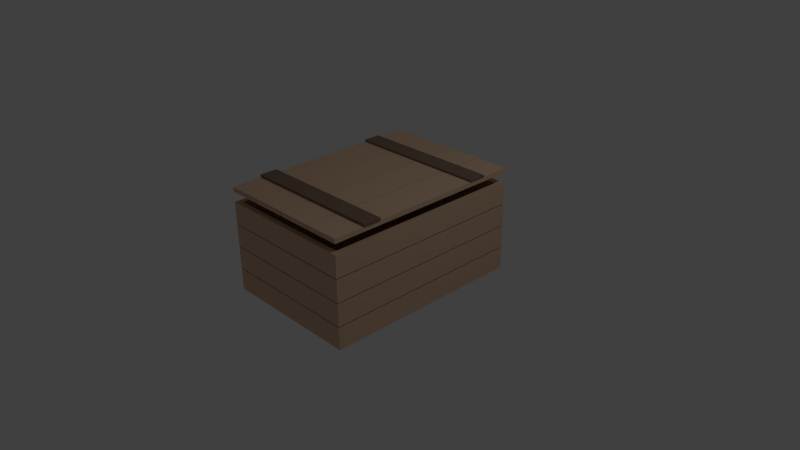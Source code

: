# Source: winecrate.blend  (saved by Blender 2.75.0; exported with 4.5.12 LTS)
import bpy
from mathutils import Matrix  # noqa: F401  (used for matrix-valued properties, if any)

bpy.ops.wm.read_factory_settings(use_empty=True)
scene = bpy.context.scene
scene.name = 'Scene'

# ---- collections
col_collection_1 = bpy.data.collections.new('Collection 1'); scene.collection.children.link(col_collection_1)

# ---- materials (node trees are filled in below, after node groups)
mat_winecrate_brown = bpy.data.materials.new('Winecrate_brown')
mat_winecrate_brown.alpha_threshold = 0.0
mat_winecrate_brown.use_transparent_shadow = False
mat_winecrate_brown.diffuse_color = (0.723, 0.4969, 0.3406, 1.0)
mat_winecrate_brown.roughness = 0.5
mat_winecrate_dark = bpy.data.materials.new('winecrate_dark')
mat_winecrate_dark.alpha_threshold = 0.0
mat_winecrate_dark.use_transparent_shadow = False
mat_winecrate_dark.diffuse_color = (0.2423, 0.1651, 0.1144, 1.0)
mat_winecrate_dark.roughness = 0.5

# ---- material node trees

# ---- world
world_world = bpy.data.worlds.new('World'); scene.world = world_world
world_world.color = (0.05088, 0.05088, 0.05088)
world_world.use_sun_shadow = False
world_world.sun_shadow_jitter_overblur = 0.0
world_world.cycles.sampling_method = 'MANUAL'
world_world.cycles.sample_map_resolution = 256

# ---- cameras
cam_camera = bpy.data.cameras.new('Camera')
cam_camera.clip_end = 100.0
cam_camera.lens = 35.0
cam_camera.sensor_width = 32.0
cam_camera.sensor_height = 18.0
cam_camera.ortho_scale = 7.314
cam_camera.dof.focus_distance = 0.0
cam_camera.dof.aperture_fstop = 128.0

# ---- lights
light_lamp = bpy.data.lights.new('Lamp', 'POINT')
light_lamp.transmission_factor = 0.0
light_lamp.cutoff_distance = 30.0
light_lamp.energy = 100.0
light_lamp.shadow_buffer_clip_start = 1.001
light_lamp.shadow_soft_size = 0.1
light_lamp.shadow_maximum_resolution = 0.006
light_lamp.use_absolute_resolution = True
light_lamp.cycles.use_multiple_importance_sampling = False

# ---- meshes
me_cylinder = bpy.data.meshes.new('Cylinder')
me_cylinder.from_pydata([(-1.92, 0.5927, 0.2158), (-1.918, 0.5927, 0.2158), (-1.92, 0.5925, 0.2141), (-1.918, 0.5925, 0.2141), (-1.92, 0.592, 0.2126), (-1.918, 0.592, 0.2126), (-1.92, 0.5913, 0.2112), (-1.918, 0.5913, 0.2112), (-1.92, 0.5902, 0.2099), (-1.918, 0.5902, 0.2099), (-1.92, 0.589, 0.2089), (-1.918, 0.589, 0.2089), (-1.92, 0.5876, 0.2081), (-1.918, 0.5876, 0.2081), (-1.92, 0.586, 0.2077), (-1.918, 0.586, 0.2077), (-1.92, 0.5844, 0.2075), (-1.918, 0.5844, 0.2075), (-1.92, 0.5828, 0.2077), (-1.918, 0.5828, 0.2077), (-1.92, 0.5812, 0.2081), (-1.918, 0.5812, 0.2081), (-1.92, 0.5798, 0.2089), (-1.918, 0.5798, 0.2089), (-1.92, 0.5786, 0.2099), (-1.918, 0.5786, 0.2099), (-1.92, 0.5775, 0.2112), (-1.918, 0.5775, 0.2112), (-1.92, 0.5768, 0.2126), (-1.918, 0.5768, 0.2126), (-1.92, 0.5763, 0.2141), (-1.918, 0.5763, 0.2141), (-1.92, 0.5762, 0.2158), (-1.918, 0.5762, 0.2158), (-1.92, 0.5763, 0.2174), (-1.918, 0.5763, 0.2174), (-1.92, 0.5768, 0.2189), (-1.918, 0.5768, 0.2189), (-1.92, 0.5775, 0.2203), (-1.918, 0.5775, 0.2203), (-1.92, 0.5786, 0.2216), (-1.918, 0.5786, 0.2216), (-1.92, 0.5798, 0.2226), (-1.918, 0.5798, 0.2226), (-1.92, 0.5812, 0.2234), (-1.918, 0.5812, 0.2234), (-1.92, 0.5828, 0.2238), (-1.918, 0.5828, 0.2238), (-1.92, 0.5844, 0.224), (-1.918, 0.5844, 0.224), (-1.92, 0.586, 0.2238), (-1.918, 0.586, 0.2238), (-1.92, 0.5876, 0.2234), (-1.918, 0.5876, 0.2234), (-1.92, 0.589, 0.2226), (-1.918, 0.589, 0.2226), (-1.92, 0.5902, 0.2216), (-1.918, 0.5902, 0.2216), (-1.92, 0.5913, 0.2203), (-1.918, 0.5913, 0.2203), (-1.92, 0.592, 0.2189), (-1.918, 0.592, 0.2189), (-1.92, 0.5925, 0.2174), (-1.918, 0.5925, 0.2174), (-1.92, 0.5927, -0.02218), (-1.918, 0.5927, -0.02218), (-1.92, 0.5925, -0.02379), (-1.918, 0.5925, -0.02379), (-1.92, 0.592, -0.02533), (-1.918, 0.592, -0.02533), (-1.92, 0.5913, -0.02676), (-1.918, 0.5913, -0.02676), (-1.92, 0.5902, -0.02801), (-1.918, 0.5902, -0.02801), (-1.92, 0.589, -0.02904), (-1.918, 0.589, -0.02904), (-1.92, 0.5876, -0.0298), (-1.918, 0.5876, -0.0298), (-1.92, 0.586, -0.03027), (-1.918, 0.586, -0.03027), (-1.92, 0.5844, -0.03043), (-1.918, 0.5844, -0.03043), (-1.92, 0.5828, -0.03027), (-1.918, 0.5828, -0.03027), (-1.92, 0.5812, -0.0298), (-1.918, 0.5812, -0.0298), (-1.92, 0.5798, -0.02904), (-1.918, 0.5798, -0.02904), (-1.92, 0.5786, -0.02801), (-1.918, 0.5786, -0.02801), (-1.92, 0.5775, -0.02676), (-1.918, 0.5775, -0.02676), (-1.92, 0.5768, -0.02533), (-1.918, 0.5768, -0.02533), (-1.92, 0.5763, -0.02379), (-1.918, 0.5763, -0.02379), (-1.92, 0.5762, -0.02218), (-1.918, 0.5762, -0.02218), (-1.92, 0.5763, -0.02057), (-1.918, 0.5763, -0.02057), (-1.92, 0.5768, -0.01902), (-1.918, 0.5768, -0.01902), (-1.92, 0.5775, -0.0176), (-1.918, 0.5775, -0.0176), (-1.92, 0.5786, -0.01635), (-1.918, 0.5786, -0.01635), (-1.92, 0.5798, -0.01532), (-1.918, 0.5798, -0.01532), (-1.92, 0.5812, -0.01456), (-1.918, 0.5812, -0.01456), (-1.92, 0.5828, -0.01409), (-1.918, 0.5828, -0.01409), (-1.92, 0.5844, -0.01393), (-1.918, 0.5844, -0.01393), (-1.92, 0.586, -0.01409), (-1.918, 0.586, -0.01409), (-1.92, 0.5876, -0.01456), (-1.918, 0.5876, -0.01456), (-1.92, 0.589, -0.01532), (-1.918, 0.589, -0.01532), (-1.92, 0.5902, -0.01635), (-1.918, 0.5902, -0.01635), (-1.92, 0.5913, -0.0176), (-1.918, 0.5913, -0.0176), (-1.92, 0.592, -0.01902), (-1.918, 0.592, -0.01902), (-1.92, 0.5925, -0.02057), (-1.918, 0.5925, -0.02057), (-1.92, 0.5927, -0.08701), (-1.918, 0.5927, -0.08701), (-1.92, 0.5925, -0.08861), (-1.918, 0.5925, -0.08861), (-1.92, 0.592, -0.09016), (-1.918, 0.592, -0.09016), (-1.92, 0.5913, -0.09159), (-1.918, 0.5913, -0.09159), (-1.92, 0.5902, -0.09284), (-1.918, 0.5902, -0.09284), (-1.92, 0.589, -0.09386), (-1.918, 0.589, -0.09386), (-1.92, 0.5876, -0.09463), (-1.918, 0.5876, -0.09463), (-1.92, 0.586, -0.0951), (-1.918, 0.586, -0.0951), (-1.92, 0.5844, -0.09525), (-1.918, 0.5844, -0.09525), (-1.92, 0.5828, -0.0951), (-1.918, 0.5828, -0.0951), (-1.92, 0.5812, -0.09463), (-1.918, 0.5812, -0.09463), (-1.92, 0.5798, -0.09386), (-1.918, 0.5798, -0.09386), (-1.92, 0.5786, -0.09284), (-1.918, 0.5786, -0.09284), (-1.92, 0.5775, -0.09159), (-1.918, 0.5775, -0.09159), (-1.92, 0.5768, -0.09016), (-1.918, 0.5768, -0.09016), (-1.92, 0.5763, -0.08861), (-1.918, 0.5763, -0.08861), (-1.92, 0.5762, -0.08701), (-1.918, 0.5762, -0.08701), (-1.92, 0.5763, -0.0854), (-1.918, 0.5763, -0.0854), (-1.92, 0.5768, -0.08385), (-1.918, 0.5768, -0.08385), (-1.92, 0.5775, -0.08242), (-1.918, 0.5775, -0.08242), (-1.92, 0.5786, -0.08117), (-1.918, 0.5786, -0.08117), (-1.92, 0.5798, -0.08015), (-1.918, 0.5798, -0.08015), (-1.92, 0.5812, -0.07938), (-1.918, 0.5812, -0.07938), (-1.92, 0.5828, -0.07892), (-1.918, 0.5828, -0.07892), (-1.92, 0.5844, -0.07876), (-1.918, 0.5844, -0.07876), (-1.92, 0.586, -0.07892), (-1.918, 0.586, -0.07892), (-1.92, 0.5876, -0.07938), (-1.918, 0.5876, -0.07938), (-1.92, 0.589, -0.08015), (-1.918, 0.589, -0.08015), (-1.92, 0.5902, -0.08117), (-1.918, 0.5902, -0.08117), (-1.92, 0.5913, -0.08242), (-1.918, 0.5913, -0.08242), (-1.92, 0.592, -0.08385), (-1.918, 0.592, -0.08385), (-1.92, 0.5925, -0.0854), (-1.918, 0.5925, -0.0854), (-1.92, 0.5927, -0.331), (-1.918, 0.5927, -0.331), (-1.92, 0.5925, -0.3326), (-1.918, 0.5925, -0.3326), (-1.92, 0.592, -0.3341), (-1.918, 0.592, -0.3341), (-1.92, 0.5913, -0.3356), (-1.918, 0.5913, -0.3356), (-1.92, 0.5902, -0.3368), (-1.918, 0.5902, -0.3368), (-1.92, 0.589, -0.3378), (-1.918, 0.589, -0.3378), (-1.92, 0.5876, -0.3386), (-1.918, 0.5876, -0.3386), (-1.92, 0.586, -0.3391), (-1.918, 0.586, -0.3391), (-1.92, 0.5844, -0.3392), (-1.918, 0.5844, -0.3392), (-1.92, 0.5828, -0.3391), (-1.918, 0.5828, -0.3391), (-1.92, 0.5812, -0.3386), (-1.918, 0.5812, -0.3386), (-1.92, 0.5798, -0.3378), (-1.918, 0.5798, -0.3378), (-1.92, 0.5786, -0.3368), (-1.918, 0.5786, -0.3368), (-1.92, 0.5775, -0.3356), (-1.918, 0.5775, -0.3356), (-1.92, 0.5768, -0.3341), (-1.918, 0.5768, -0.3341), (-1.92, 0.5763, -0.3326), (-1.918, 0.5763, -0.3326), (-1.92, 0.5762, -0.331), (-1.918, 0.5762, -0.331), (-1.92, 0.5763, -0.3294), (-1.918, 0.5763, -0.3294), (-1.92, 0.5768, -0.3278), (-1.918, 0.5768, -0.3278), (-1.92, 0.5775, -0.3264), (-1.918, 0.5775, -0.3264), (-1.92, 0.5786, -0.3252), (-1.918, 0.5786, -0.3252), (-1.92, 0.5798, -0.3241), (-1.918, 0.5798, -0.3241), (-1.92, 0.5812, -0.3234), (-1.918, 0.5812, -0.3234), (-1.92, 0.5828, -0.3229), (-1.918, 0.5828, -0.3229), (-1.92, 0.5844, -0.3227), (-1.918, 0.5844, -0.3227), (-1.92, 0.586, -0.3229), (-1.918, 0.586, -0.3229), (-1.92, 0.5876, -0.3234), (-1.918, 0.5876, -0.3234), (-1.92, 0.589, -0.3241), (-1.918, 0.589, -0.3241), (-1.92, 0.5902, -0.3252), (-1.918, 0.5902, -0.3252), (-1.92, 0.5913, -0.3264), (-1.918, 0.5913, -0.3264), (-1.92, 0.592, -0.3278), (-1.918, 0.592, -0.3278), (-1.92, 0.5925, -0.3294), (-1.918, 0.5925, -0.3294), (-1.92, 0.5927, -0.3919), (-1.918, 0.5927, -0.3919), (-1.92, 0.5925, -0.3935), (-1.918, 0.5925, -0.3935), (-1.92, 0.592, -0.3951), (-1.918, 0.592, -0.3951), (-1.92, 0.5913, -0.3965), (-1.918, 0.5913, -0.3965), (-1.92, 0.5902, -0.3977), (-1.918, 0.5902, -0.3977), (-1.92, 0.589, -0.3988), (-1.918, 0.589, -0.3988), (-1.92, 0.5876, -0.3995), (-1.918, 0.5876, -0.3995), (-1.92, 0.586, -0.4), (-1.918, 0.586, -0.4), (-1.92, 0.5844, -0.4002), (-1.918, 0.5844, -0.4002), (-1.92, 0.5828, -0.4), (-1.918, 0.5828, -0.4), (-1.92, 0.5812, -0.3995), (-1.918, 0.5812, -0.3995), (-1.92, 0.5798, -0.3988), (-1.918, 0.5798, -0.3988), (-1.92, 0.5786, -0.3977), (-1.918, 0.5786, -0.3977), (-1.92, 0.5775, -0.3965), (-1.918, 0.5775, -0.3965), (-1.92, 0.5768, -0.3951), (-1.918, 0.5768, -0.3951), (-1.92, 0.5763, -0.3935), (-1.918, 0.5763, -0.3935), (-1.92, 0.5762, -0.3919), (-1.918, 0.5762, -0.3919), (-1.92, 0.5763, -0.3903), (-1.918, 0.5763, -0.3903), (-1.92, 0.5768, -0.3887), (-1.918, 0.5768, -0.3887), (-1.92, 0.5775, -0.3873), (-1.918, 0.5775, -0.3873), (-1.92, 0.5786, -0.3861), (-1.918, 0.5786, -0.3861), (-1.92, 0.5798, -0.385), (-1.918, 0.5798, -0.385), (-1.92, 0.5812, -0.3843), (-1.918, 0.5812, -0.3843), (-1.92, 0.5828, -0.3838), (-1.918, 0.5828, -0.3838), (-1.92, 0.5844, -0.3837), (-1.918, 0.5844, -0.3837), (-1.92, 0.586, -0.3838), (-1.918, 0.586, -0.3838), (-1.92, 0.5876, -0.3843), (-1.918, 0.5876, -0.3843), (-1.92, 0.589, -0.385), (-1.918, 0.589, -0.385), (-1.92, 0.5902, -0.3861), (-1.918, 0.5902, -0.3861), (-1.92, 0.5913, -0.3873), (-1.918, 0.5913, -0.3873), (-1.92, 0.592, -0.3887), (-1.918, 0.592, -0.3887), (-1.92, 0.5925, -0.3903), (-1.918, 0.5925, -0.3903), (-1.92, 0.5927, -0.6447), (-1.918, 0.5927, -0.6447), (-1.92, 0.5925, -0.6463), (-1.918, 0.5925, -0.6463), (-1.92, 0.592, -0.6479), (-1.918, 0.592, -0.6479), (-1.92, 0.5913, -0.6493), (-1.918, 0.5913, -0.6493), (-1.92, 0.5902, -0.6505), (-1.918, 0.5902, -0.6505), (-1.92, 0.589, -0.6516), (-1.918, 0.589, -0.6516), (-1.92, 0.5876, -0.6523), (-1.918, 0.5876, -0.6523), (-1.92, 0.586, -0.6528), (-1.918, 0.586, -0.6528), (-1.92, 0.5844, -0.653), (-1.918, 0.5844, -0.653), (-1.92, 0.5828, -0.6528), (-1.918, 0.5828, -0.6528), (-1.92, 0.5812, -0.6523), (-1.918, 0.5812, -0.6523), (-1.92, 0.5798, -0.6516), (-1.918, 0.5798, -0.6516), (-1.92, 0.5786, -0.6505), (-1.918, 0.5786, -0.6505), (-1.92, 0.5775, -0.6493), (-1.918, 0.5775, -0.6493), (-1.92, 0.5768, -0.6479), (-1.918, 0.5768, -0.6479), (-1.92, 0.5763, -0.6463), (-1.918, 0.5763, -0.6463), (-1.92, 0.5762, -0.6447), (-1.918, 0.5762, -0.6447), (-1.92, 0.5763, -0.6431), (-1.918, 0.5763, -0.6431), (-1.92, 0.5768, -0.6416), (-1.918, 0.5768, -0.6416), (-1.92, 0.5775, -0.6401), (-1.918, 0.5775, -0.6401), (-1.92, 0.5786, -0.6389), (-1.918, 0.5786, -0.6389), (-1.92, 0.5798, -0.6378), (-1.918, 0.5798, -0.6378), (-1.92, 0.5812, -0.6371), (-1.918, 0.5812, -0.6371), (-1.92, 0.5828, -0.6366), (-1.918, 0.5828, -0.6366), (-1.92, 0.5844, -0.6365), (-1.918, 0.5844, -0.6365), (-1.92, 0.586, -0.6366), (-1.918, 0.586, -0.6366), (-1.92, 0.5876, -0.6371), (-1.918, 0.5876, -0.6371), (-1.92, 0.589, -0.6378), (-1.918, 0.589, -0.6378), (-1.92, 0.5902, -0.6389), (-1.918, 0.5902, -0.6389), (-1.92, 0.5913, -0.6401), (-1.918, 0.5913, -0.6401), (-1.92, 0.592, -0.6416), (-1.918, 0.592, -0.6416), (-1.92, 0.5925, -0.6431), (-1.918, 0.5925, -0.6431), (-1.924, 0.5927, -0.7048), (-1.922, 0.5927, -0.7048), (-1.924, 0.5925, -0.7064), (-1.922, 0.5925, -0.7064), (-1.924, 0.592, -0.708), (-1.922, 0.592, -0.708), (-1.924, 0.5913, -0.7094), (-1.922, 0.5913, -0.7094), (-1.924, 0.5902, -0.7107), (-1.922, 0.5902, -0.7107), (-1.924, 0.589, -0.7117), (-1.922, 0.589, -0.7117), (-1.924, 0.5876, -0.7125), (-1.922, 0.5876, -0.7125), (-1.924, 0.586, -0.7129), (-1.922, 0.586, -0.7129), (-1.924, 0.5844, -0.7131), (-1.922, 0.5844, -0.7131), (-1.924, 0.5828, -0.7129), (-1.922, 0.5828, -0.7129), (-1.924, 0.5812, -0.7125), (-1.922, 0.5812, -0.7125), (-1.924, 0.5798, -0.7117), (-1.922, 0.5798, -0.7117), (-1.924, 0.5786, -0.7107), (-1.922, 0.5786, -0.7107), (-1.924, 0.5775, -0.7094), (-1.922, 0.5775, -0.7094), (-1.924, 0.5768, -0.708), (-1.922, 0.5768, -0.708), (-1.924, 0.5763, -0.7064), (-1.922, 0.5763, -0.7064), (-1.924, 0.5762, -0.7048), (-1.922, 0.5762, -0.7048), (-1.924, 0.5763, -0.7032), (-1.922, 0.5763, -0.7032), (-1.924, 0.5768, -0.7017), (-1.922, 0.5768, -0.7017), (-1.924, 0.5775, -0.7002), (-1.922, 0.5775, -0.7002), (-1.924, 0.5786, -0.699), (-1.922, 0.5786, -0.699), (-1.924, 0.5798, -0.698), (-1.922, 0.5798, -0.698), (-1.924, 0.5812, -0.6972), (-1.922, 0.5812, -0.6972), (-1.924, 0.5828, -0.6967), (-1.922, 0.5828, -0.6967), (-1.924, 0.5844, -0.6966), (-1.922, 0.5844, -0.6966), (-1.924, 0.586, -0.6967), (-1.922, 0.586, -0.6967), (-1.924, 0.5876, -0.6972), (-1.922, 0.5876, -0.6972), (-1.924, 0.589, -0.698), (-1.922, 0.589, -0.698), (-1.924, 0.5902, -0.699), (-1.922, 0.5902, -0.699), (-1.924, 0.5913, -0.7002), (-1.922, 0.5913, -0.7002), (-1.924, 0.592, -0.7017), (-1.922, 0.592, -0.7017), (-1.924, 0.5925, -0.7032), (-1.922, 0.5925, -0.7032), (-1.924, 0.5927, -0.9548), (-1.922, 0.5927, -0.9548), (-1.924, 0.5925, -0.9564), (-1.922, 0.5925, -0.9564), (-1.924, 0.592, -0.9579), (-1.922, 0.592, -0.9579), (-1.924, 0.5913, -0.9594), (-1.922, 0.5913, -0.9594), (-1.924, 0.5902, -0.9606), (-1.922, 0.5902, -0.9606), (-1.924, 0.589, -0.9616), (-1.922, 0.589, -0.9616), (-1.924, 0.5876, -0.9624), (-1.922, 0.5876, -0.9624), (-1.924, 0.586, -0.9629), (-1.922, 0.586, -0.9629), (-1.924, 0.5844, -0.963), (-1.922, 0.5844, -0.963), (-1.924, 0.5828, -0.9629), (-1.922, 0.5828, -0.9629), (-1.924, 0.5812, -0.9624), (-1.922, 0.5812, -0.9624), (-1.924, 0.5798, -0.9616), (-1.922, 0.5798, -0.9616), (-1.924, 0.5786, -0.9606), (-1.922, 0.5786, -0.9606), (-1.924, 0.5775, -0.9594), (-1.922, 0.5775, -0.9594), (-1.924, 0.5768, -0.9579), (-1.922, 0.5768, -0.9579), (-1.924, 0.5763, -0.9564), (-1.922, 0.5763, -0.9564), (-1.924, 0.5762, -0.9548), (-1.922, 0.5762, -0.9548), (-1.924, 0.5763, -0.9532), (-1.922, 0.5763, -0.9532), (-1.924, 0.5768, -0.9516), (-1.922, 0.5768, -0.9516), (-1.924, 0.5775, -0.9502), (-1.922, 0.5775, -0.9502), (-1.924, 0.5786, -0.9489), (-1.922, 0.5786, -0.9489), (-1.924, 0.5798, -0.9479), (-1.922, 0.5798, -0.9479), (-1.924, 0.5812, -0.9472), (-1.922, 0.5812, -0.9472), (-1.924, 0.5828, -0.9467), (-1.922, 0.5828, -0.9467), (-1.924, 0.5844, -0.9465), (-1.922, 0.5844, -0.9465), (-1.924, 0.586, -0.9467), (-1.922, 0.586, -0.9467), (-1.924, 0.5876, -0.9472), (-1.922, 0.5876, -0.9472), (-1.924, 0.589, -0.9479), (-1.922, 0.589, -0.9479), (-1.924, 0.5902, -0.9489), (-1.922, 0.5902, -0.9489), (-1.924, 0.5913, -0.9502), (-1.922, 0.5913, -0.9502), (-1.924, 0.592, -0.9516), (-1.922, 0.592, -0.9516), (-1.924, 0.5925, -0.9532), (-1.922, 0.5925, -0.9532)], [], [(0, 1, 3, 2), (2, 3, 5, 4), (4, 5, 7, 6), (6, 7, 9, 8), (8, 9, 11, 10), (10, 11, 13, 12), (12, 13, 15, 14), (14, 15, 17, 16), (16, 17, 19, 18), (18, 19, 21, 20), (20, 21, 23, 22), (22, 23, 25, 24), (24, 25, 27, 26), (26, 27, 29, 28), (28, 29, 31, 30), (30, 31, 33, 32), (32, 33, 35, 34), (34, 35, 37, 36), (36, 37, 39, 38), (38, 39, 41, 40), (40, 41, 43, 42), (42, 43, 45, 44), (44, 45, 47, 46), (46, 47, 49, 48), (48, 49, 51, 50), (50, 51, 53, 52), (52, 53, 55, 54), (54, 55, 57, 56), (56, 57, 59, 58), (58, 59, 61, 60), (3, 1, 63, 61, 59, 57, 55, 53, 51, 49, 47, 45, 43, 41, 39, 37, 35, 33, 31, 29, 27, 25, 23, 21, 19, 17, 15, 13, 11, 9, 7, 5), (62, 63, 1, 0), (60, 61, 63, 62), (0, 2, 4, 6, 8, 10, 12, 14, 16, 18, 20, 22, 24, 26, 28, 30, 32, 34, 36, 38, 40, 42, 44, 46, 48, 50, 52, 54, 56, 58, 60, 62), (64, 65, 67, 66), (66, 67, 69, 68), (68, 69, 71, 70), (70, 71, 73, 72), (72, 73, 75, 74), (74, 75, 77, 76), (76, 77, 79, 78), (78, 79, 81, 80), (80, 81, 83, 82), (82, 83, 85, 84), (84, 85, 87, 86), (86, 87, 89, 88), (88, 89, 91, 90), (90, 91, 93, 92), (92, 93, 95, 94), (94, 95, 97, 96), (96, 97, 99, 98), (98, 99, 101, 100), (100, 101, 103, 102), (102, 103, 105, 104), (104, 105, 107, 106), (106, 107, 109, 108), (108, 109, 111, 110), (110, 111, 113, 112), (112, 113, 115, 114), (114, 115, 117, 116), (116, 117, 119, 118), (118, 119, 121, 120), (120, 121, 123, 122), (122, 123, 125, 124), (67, 65, 127, 125, 123, 121, 119, 117, 115, 113, 111, 109, 107, 105, 103, 101, 99, 97, 95, 93, 91, 89, 87, 85, 83, 81, 79, 77, 75, 73, 71, 69), (126, 127, 65, 64), (124, 125, 127, 126), (64, 66, 68, 70, 72, 74, 76, 78, 80, 82, 84, 86, 88, 90, 92, 94, 96, 98, 100, 102, 104, 106, 108, 110, 112, 114, 116, 118, 120, 122, 124, 126), (128, 129, 131, 130), (130, 131, 133, 132), (132, 133, 135, 134), (134, 135, 137, 136), (136, 137, 139, 138), (138, 139, 141, 140), (140, 141, 143, 142), (142, 143, 145, 144), (144, 145, 147, 146), (146, 147, 149, 148), (148, 149, 151, 150), (150, 151, 153, 152), (152, 153, 155, 154), (154, 155, 157, 156), (156, 157, 159, 158), (158, 159, 161, 160), (160, 161, 163, 162), (162, 163, 165, 164), (164, 165, 167, 166), (166, 167, 169, 168), (168, 169, 171, 170), (170, 171, 173, 172), (172, 173, 175, 174), (174, 175, 177, 176), (176, 177, 179, 178), (178, 179, 181, 180), (180, 181, 183, 182), (182, 183, 185, 184), (184, 185, 187, 186), (186, 187, 189, 188), (131, 129, 191, 189, 187, 185, 183, 181, 179, 177, 175, 173, 171, 169, 167, 165, 163, 161, 159, 157, 155, 153, 151, 149, 147, 145, 143, 141, 139, 137, 135, 133), (190, 191, 129, 128), (188, 189, 191, 190), (128, 130, 132, 134, 136, 138, 140, 142, 144, 146, 148, 150, 152, 154, 156, 158, 160, 162, 164, 166, 168, 170, 172, 174, 176, 178, 180, 182, 184, 186, 188, 190), (192, 193, 195, 194), (194, 195, 197, 196), (196, 197, 199, 198), (198, 199, 201, 200), (200, 201, 203, 202), (202, 203, 205, 204), (204, 205, 207, 206), (206, 207, 209, 208), (208, 209, 211, 210), (210, 211, 213, 212), (212, 213, 215, 214), (214, 215, 217, 216), (216, 217, 219, 218), (218, 219, 221, 220), (220, 221, 223, 222), (222, 223, 225, 224), (224, 225, 227, 226), (226, 227, 229, 228), (228, 229, 231, 230), (230, 231, 233, 232), (232, 233, 235, 234), (234, 235, 237, 236), (236, 237, 239, 238), (238, 239, 241, 240), (240, 241, 243, 242), (242, 243, 245, 244), (244, 245, 247, 246), (246, 247, 249, 248), (248, 249, 251, 250), (250, 251, 253, 252), (195, 193, 255, 253, 251, 249, 247, 245, 243, 241, 239, 237, 235, 233, 231, 229, 227, 225, 223, 221, 219, 217, 215, 213, 211, 209, 207, 205, 203, 201, 199, 197), (254, 255, 193, 192), (252, 253, 255, 254), (192, 194, 196, 198, 200, 202, 204, 206, 208, 210, 212, 214, 216, 218, 220, 222, 224, 226, 228, 230, 232, 234, 236, 238, 240, 242, 244, 246, 248, 250, 252, 254), (256, 257, 259, 258), (258, 259, 261, 260), (260, 261, 263, 262), (262, 263, 265, 264), (264, 265, 267, 266), (266, 267, 269, 268), (268, 269, 271, 270), (270, 271, 273, 272), (272, 273, 275, 274), (274, 275, 277, 276), (276, 277, 279, 278), (278, 279, 281, 280), (280, 281, 283, 282), (282, 283, 285, 284), (284, 285, 287, 286), (286, 287, 289, 288), (288, 289, 291, 290), (290, 291, 293, 292), (292, 293, 295, 294), (294, 295, 297, 296), (296, 297, 299, 298), (298, 299, 301, 300), (300, 301, 303, 302), (302, 303, 305, 304), (304, 305, 307, 306), (306, 307, 309, 308), (308, 309, 311, 310), (310, 311, 313, 312), (312, 313, 315, 314), (314, 315, 317, 316), (259, 257, 319, 317, 315, 313, 311, 309, 307, 305, 303, 301, 299, 297, 295, 293, 291, 289, 287, 285, 283, 281, 279, 277, 275, 273, 271, 269, 267, 265, 263, 261), (318, 319, 257, 256), (316, 317, 319, 318), (256, 258, 260, 262, 264, 266, 268, 270, 272, 274, 276, 278, 280, 282, 284, 286, 288, 290, 292, 294, 296, 298, 300, 302, 304, 306, 308, 310, 312, 314, 316, 318), (320, 321, 323, 322), (322, 323, 325, 324), (324, 325, 327, 326), (326, 327, 329, 328), (328, 329, 331, 330), (330, 331, 333, 332), (332, 333, 335, 334), (334, 335, 337, 336), (336, 337, 339, 338), (338, 339, 341, 340), (340, 341, 343, 342), (342, 343, 345, 344), (344, 345, 347, 346), (346, 347, 349, 348), (348, 349, 351, 350), (350, 351, 353, 352), (352, 353, 355, 354), (354, 355, 357, 356), (356, 357, 359, 358), (358, 359, 361, 360), (360, 361, 363, 362), (362, 363, 365, 364), (364, 365, 367, 366), (366, 367, 369, 368), (368, 369, 371, 370), (370, 371, 373, 372), (372, 373, 375, 374), (374, 375, 377, 376), (376, 377, 379, 378), (378, 379, 381, 380), (323, 321, 383, 381, 379, 377, 375, 373, 371, 369, 367, 365, 363, 361, 359, 357, 355, 353, 351, 349, 347, 345, 343, 341, 339, 337, 335, 333, 331, 329, 327, 325), (382, 383, 321, 320), (380, 381, 383, 382), (320, 322, 324, 326, 328, 330, 332, 334, 336, 338, 340, 342, 344, 346, 348, 350, 352, 354, 356, 358, 360, 362, 364, 366, 368, 370, 372, 374, 376, 378, 380, 382), (384, 385, 387, 386), (386, 387, 389, 388), (388, 389, 391, 390), (390, 391, 393, 392), (392, 393, 395, 394), (394, 395, 397, 396), (396, 397, 399, 398), (398, 399, 401, 400), (400, 401, 403, 402), (402, 403, 405, 404), (404, 405, 407, 406), (406, 407, 409, 408), (408, 409, 411, 410), (410, 411, 413, 412), (412, 413, 415, 414), (414, 415, 417, 416), (416, 417, 419, 418), (418, 419, 421, 420), (420, 421, 423, 422), (422, 423, 425, 424), (424, 425, 427, 426), (426, 427, 429, 428), (428, 429, 431, 430), (430, 431, 433, 432), (432, 433, 435, 434), (434, 435, 437, 436), (436, 437, 439, 438), (438, 439, 441, 440), (440, 441, 443, 442), (442, 443, 445, 444), (387, 385, 447, 445, 443, 441, 439, 437, 435, 433, 431, 429, 427, 425, 423, 421, 419, 417, 415, 413, 411, 409, 407, 405, 403, 401, 399, 397, 395, 393, 391, 389), (446, 447, 385, 384), (444, 445, 447, 446), (384, 386, 388, 390, 392, 394, 396, 398, 400, 402, 404, 406, 408, 410, 412, 414, 416, 418, 420, 422, 424, 426, 428, 430, 432, 434, 436, 438, 440, 442, 444, 446), (448, 449, 451, 450), (450, 451, 453, 452), (452, 453, 455, 454), (454, 455, 457, 456), (456, 457, 459, 458), (458, 459, 461, 460), (460, 461, 463, 462), (462, 463, 465, 464), (464, 465, 467, 466), (466, 467, 469, 468), (468, 469, 471, 470), (470, 471, 473, 472), (472, 473, 475, 474), (474, 475, 477, 476), (476, 477, 479, 478), (478, 479, 481, 480), (480, 481, 483, 482), (482, 483, 485, 484), (484, 485, 487, 486), (486, 487, 489, 488), (488, 489, 491, 490), (490, 491, 493, 492), (492, 493, 495, 494), (494, 495, 497, 496), (496, 497, 499, 498), (498, 499, 501, 500), (500, 501, 503, 502), (502, 503, 505, 504), (504, 505, 507, 506), (506, 507, 509, 508), (451, 449, 511, 509, 507, 505, 503, 501, 499, 497, 495, 493, 491, 489, 487, 485, 483, 481, 479, 477, 475, 473, 471, 469, 467, 465, 463, 461, 459, 457, 455, 453), (510, 511, 449, 448), (508, 509, 511, 510), (448, 450, 452, 454, 456, 458, 460, 462, 464, 466, 468, 470, 472, 474, 476, 478, 480, 482, 484, 486, 488, 490, 492, 494, 496, 498, 500, 502, 504, 506, 508, 510)])
me_cylinder.use_remesh_preserve_volume = False
me_cylinder.use_remesh_preserve_attributes = False
me_cylinder.use_mirror_vertex_groups = False
me_cylinder.update()
me_cube_010 = bpy.data.meshes.new('Cube.010')
me_cube_010.from_pydata([(7.799, 1.008, -0.1356), (7.799, 1.008, 0.1593), (-0.05991, 1.008, -0.1356), (-0.05991, 1.008, 0.1593), (7.799, 1.025, -0.1356), (7.799, 1.025, 0.1593), (-0.05991, 1.025, -0.1356), (-0.05991, 1.025, 0.1593), (7.799, 1.008, 0.173), (7.799, 1.008, 0.4681), (-0.0482, 1.008, 0.173), (-0.0482, 1.008, 0.4681), (7.799, 1.025, 0.173), (7.799, 1.025, 0.4681), (-0.0482, 1.025, 0.173), (-0.0482, 1.025, 0.4681), (7.799, 1.008, 0.4827), (7.799, 1.008, 0.7762), (-0.0482, 1.008, 0.4827), (-0.0482, 1.008, 0.7762), (7.799, 1.025, 0.4827), (7.799, 1.025, 0.7762), (-0.0482, 1.025, 0.4827), (-0.0482, 1.025, 0.7762), (7.799, 1.008, 0.7907), (7.799, 1.008, 1.085), (-0.0482, 1.008, 0.7907), (-0.0482, 1.008, 1.085), (7.799, 1.025, 0.7907), (7.799, 1.025, 1.085), (-0.0482, 1.025, 0.7907), (-0.0482, 1.025, 1.085), (-0.04879, -1.02, -0.1361), (-0.04879, -1.02, 0.1584), (-0.04879, 1.008, -0.1361), (-0.04879, 1.008, 0.1584), (0.04879, -1.02, -0.1361), (0.04879, -1.02, 0.1584), (0.04879, 1.008, -0.1361), (0.04879, 1.008, 0.1584), (-0.04879, -1.02, 0.1731), (-0.04879, -1.02, 0.4677), (-0.04879, 1.008, 0.1731), (-0.04879, 1.008, 0.4677), (0.04879, -1.02, 0.1731), (0.04879, -1.02, 0.4677), (0.04879, 1.008, 0.1731), (0.04879, 1.008, 0.4677), (-0.04879, -1.02, 0.4824), (-0.04879, -1.02, 0.777), (-0.04879, 1.008, 0.4824), (-0.04879, 1.008, 0.777), (0.04879, -1.02, 0.4824), (0.04879, -1.02, 0.777), (0.04879, 1.008, 0.4824), (0.04879, 1.008, 0.777), (-0.04879, -1.02, 0.7917), (-0.04879, -1.02, 1.086), (-0.04879, 1.008, 0.7917), (-0.04879, 1.008, 1.086), (0.04879, -1.02, 0.7917), (0.04879, -1.02, 1.086), (0.04879, 1.008, 0.7917), (0.04879, 1.008, 1.086), (7.804, -1.021, -0.1361), (7.804, -1.021, 0.1584), (0.04664, -1.021, -0.1361), (0.04664, -1.021, 0.1584), (7.804, -1.003, -0.1361), (7.804, -1.003, 0.1584), (0.04664, -1.003, -0.1361), (0.04664, -1.003, 0.1584), (7.804, -1.021, 0.1731), (7.804, -1.021, 0.4677), (0.04664, -1.021, 0.1731), (0.04664, -1.021, 0.4677), (7.804, -1.003, 0.1731), (7.804, -1.003, 0.4677), (0.04664, -1.003, 0.1731), (0.04664, -1.003, 0.4677), (7.804, -1.021, 0.4824), (7.804, -1.021, 0.777), (0.04664, -1.021, 0.4824), (0.04664, -1.021, 0.777), (7.804, -1.003, 0.4824), (7.804, -1.003, 0.777), (0.04664, -1.003, 0.4824), (0.04664, -1.003, 0.777), (7.804, -1.021, 0.7917), (7.804, -1.021, 1.086), (0.04664, -1.021, 0.7917), (0.04664, -1.021, 1.086), (7.804, -1.003, 0.7917), (7.804, -1.003, 1.086), (0.04664, -1.003, 0.7917), (0.04664, -1.003, 1.086), (7.707, -1.003, -0.1361), (7.707, -1.003, 0.1584), (7.707, 1.009, -0.1361), (7.707, 1.009, 0.1584), (7.804, -1.003, -0.1361), (7.804, -1.003, 0.1584), (7.804, 1.009, -0.1361), (7.804, 1.009, 0.1584), (7.707, -1.003, 0.1756), (7.707, -1.003, 0.4677), (7.707, 1.009, 0.1756), (7.707, 1.009, 0.4677), (7.804, -1.003, 0.1756), (7.804, -1.003, 0.4677), (7.804, 1.009, 0.1756), (7.804, 1.009, 0.4677), (7.707, -1.003, 0.4856), (7.707, -1.003, 0.777), (7.707, 1.009, 0.4856), (7.707, 1.009, 0.777), (7.804, -1.003, 0.4856), (7.804, -1.003, 0.777), (7.804, 1.009, 0.4856), (7.804, 1.009, 0.777), (7.707, -1.003, 0.7939), (7.707, -1.003, 1.086), (7.707, 1.009, 0.7939), (7.707, 1.009, 1.086), (7.804, -1.003, 0.7939), (7.804, -1.003, 1.086), (7.804, 1.009, 0.7939), (7.804, 1.009, 1.086), (7.705, 1.006, -0.1391), (7.705, -1.004, -0.1391), (0.03682, -1.004, -0.1391), (0.03683, 1.006, -0.1391), (7.705, 1.006, 1.087), (7.705, -1.004, 1.087), (0.03682, -1.004, 1.087), (0.03682, 1.006, 1.087), (7.501, 0.9609, 1.087), (7.501, -0.9658, 1.087), (0.2445, 0.9609, 1.087), (0.2445, -0.9658, 1.087), (7.501, 0.9609, 0.04478), (7.501, -0.9658, 0.04478), (0.2445, 0.9609, 0.04478), (0.2445, -0.9658, 0.04478), (7.705, 1.006, -0.1551), (7.705, -1.004, -0.1551), (0.03683, 1.006, -0.1551), (0.03682, -1.004, -0.1551)], [], [(1, 3, 2, 0), (3, 7, 6, 2), (7, 5, 4, 6), (5, 1, 0, 4), (0, 2, 6, 4), (5, 7, 3, 1), (9, 11, 10, 8), (11, 15, 14, 10), (15, 13, 12, 14), (13, 9, 8, 12), (8, 10, 14, 12), (13, 15, 11, 9), (17, 19, 18, 16), (19, 23, 22, 18), (23, 21, 20, 22), (21, 17, 16, 20), (16, 18, 22, 20), (21, 23, 19, 17), (25, 27, 26, 24), (27, 31, 30, 26), (31, 29, 28, 30), (29, 25, 24, 28), (24, 26, 30, 28), (29, 31, 27, 25), (33, 35, 34, 32), (35, 39, 38, 34), (39, 37, 36, 38), (37, 33, 32, 36), (32, 34, 38, 36), (37, 39, 35, 33), (41, 43, 42, 40), (43, 47, 46, 42), (47, 45, 44, 46), (45, 41, 40, 44), (40, 42, 46, 44), (45, 47, 43, 41), (49, 51, 50, 48), (51, 55, 54, 50), (55, 53, 52, 54), (53, 49, 48, 52), (48, 50, 54, 52), (53, 55, 51, 49), (57, 59, 58, 56), (59, 63, 62, 58), (63, 61, 60, 62), (61, 57, 56, 60), (56, 58, 62, 60), (61, 63, 59, 57), (65, 67, 66, 64), (67, 71, 70, 66), (71, 69, 68, 70), (69, 65, 64, 68), (64, 66, 70, 68), (69, 71, 67, 65), (73, 75, 74, 72), (75, 79, 78, 74), (79, 77, 76, 78), (77, 73, 72, 76), (72, 74, 78, 76), (77, 79, 75, 73), (81, 83, 82, 80), (83, 87, 86, 82), (87, 85, 84, 86), (85, 81, 80, 84), (80, 82, 86, 84), (85, 87, 83, 81), (89, 91, 90, 88), (91, 95, 94, 90), (95, 93, 92, 94), (93, 89, 88, 92), (88, 90, 94, 92), (93, 95, 91, 89), (97, 99, 98, 96), (99, 103, 102, 98), (103, 101, 100, 102), (101, 97, 96, 100), (96, 98, 102, 100), (101, 103, 99, 97), (105, 107, 106, 104), (107, 111, 110, 106), (111, 109, 108, 110), (109, 105, 104, 108), (104, 106, 110, 108), (109, 111, 107, 105), (113, 115, 114, 112), (115, 119, 118, 114), (119, 117, 116, 118), (117, 113, 112, 116), (112, 114, 118, 116), (117, 119, 115, 113), (121, 123, 122, 120), (123, 127, 126, 122), (127, 125, 124, 126), (125, 121, 120, 124), (120, 122, 126, 124), (125, 127, 123, 121), (130, 131, 146, 147), (132, 135, 138, 136), (128, 132, 133, 129), (129, 133, 134, 130), (130, 134, 135, 131), (132, 128, 131, 135), (139, 137, 141, 143), (134, 133, 137, 139), (133, 132, 136, 137), (135, 134, 139, 138), (140, 142, 143, 141), (137, 136, 140, 141), (138, 139, 143, 142), (136, 138, 142, 140), (144, 145, 147, 146), (129, 130, 147, 145), (131, 128, 144, 146), (128, 129, 145, 144)])
me_cube_010.materials.append(mat_winecrate_brown)
me_cube_010.use_remesh_preserve_volume = False
me_cube_010.use_remesh_preserve_attributes = False
me_cube_010.use_mirror_vertex_groups = False
me_cube_010.update()
me_cube_003 = bpy.data.meshes.new('Cube.003')
me_cube_003.from_pydata([(0.9696, 0.9794, 0.03434), (0.9696, 0.74, 0.03434), (-0.9756, 0.74, 0.03434), (-0.9756, 0.9794, 0.03434), (0.9696, 0.9794, 0.05942), (0.9696, 0.74, 0.05942), (-0.9756, 0.74, 0.05942), (-0.9756, 0.9794, 0.05942), (0.9696, -0.7339, 0.02719), (0.9696, -0.9732, 0.02719), (-0.9756, -0.9732, 0.02719), (-0.9756, -0.7339, 0.02719), (0.9696, -0.7339, 0.06438), (0.9696, -0.9732, 0.06438), (-0.9756, -0.9732, 0.06438), (-0.9756, -0.7339, 0.06438), (0.9586, 1.388, -0.03104), (0.9586, -1.385, -0.03104), (-0.9617, -1.385, -0.03104), (-0.9617, 1.388, -0.03104), (0.9586, 1.388, 0.03148), (0.9586, -1.385, 0.03148), (-0.9617, -1.385, 0.03148), (-0.9617, 1.388, 0.03148), (0.4895, 1.388, -0.03104), (-7.657e-05, 1.388, -0.03104), (-0.4897, 1.388, -0.03104), (0.4895, -1.385, -0.03104), (-7.674e-05, -1.385, -0.03104), (-0.4897, -1.385, -0.03104), (0.4895, 1.388, 0.03148), (-7.645e-05, 1.388, 0.03148), (-0.4897, 1.388, 0.03148), (0.4895, -1.385, 0.03148), (-7.721e-05, -1.385, 0.03148), (-0.4897, -1.385, 0.03148), (-0.5008, 1.388, -0.03104), (-0.5008, -1.385, -0.03104), (-0.5008, 1.388, 0.03148), (-0.5008, -1.385, 0.03148), (-0.01464, 1.388, -0.03104), (-0.01464, -1.385, -0.03104), (-0.01464, 1.388, 0.03148), (-0.01464, -1.385, 0.03148), (0.4788, 1.388, -0.03104), (0.4788, -1.385, -0.03104), (0.4788, 1.388, 0.03148), (0.4788, -1.385, 0.03148), (0.4895, 1.376, -0.02305), (0.4895, 1.376, 0.02154), (-7.657e-05, 1.373, -0.02107), (-7.645e-05, 1.373, 0.02207), (-0.4897, 1.377, -0.02237), (-0.4897, 1.377, 0.02479), (0.4895, -1.378, 0.02154), (0.4895, -1.378, -0.02305), (-7.721e-05, -1.375, 0.02207), (-7.674e-05, -1.375, -0.02107), (-0.4897, -1.373, 0.02479), (-0.4897, -1.373, -0.02237), (-0.5008, 1.377, -0.02237), (-0.5008, -1.373, -0.02237), (-0.5008, 1.377, 0.02479), (-0.5008, -1.373, 0.02479), (-0.01464, 1.373, -0.02107), (-0.01464, -1.375, -0.02107), (-0.01464, 1.373, 0.02207), (-0.01464, -1.375, 0.02207), (0.4788, 1.376, -0.02305), (0.4788, -1.378, -0.02305), (0.4788, 1.376, 0.02154), (0.4788, -1.378, 0.02154)], [], [(0, 1, 2, 3), (4, 7, 6, 5), (0, 4, 5, 1), (1, 5, 6, 2), (2, 6, 7, 3), (4, 0, 3, 7), (8, 9, 10, 11), (12, 15, 14, 13), (8, 12, 13, 9), (9, 13, 14, 10), (10, 14, 15, 11), (12, 8, 11, 15), (36, 37, 18, 19), (38, 23, 22, 39), (16, 20, 21, 17), (37, 39, 22, 18), (18, 22, 23, 19), (38, 36, 19, 23), (20, 16, 24, 30), (46, 44, 25, 31), (42, 40, 26, 32), (17, 21, 33, 27), (45, 47, 34, 28), (41, 43, 35, 29), (20, 30, 33, 21), (46, 31, 34, 47), (42, 32, 35, 43), (16, 17, 27, 24), (44, 45, 28, 25), (40, 41, 29, 26), (41, 40, 64, 65), (24, 27, 55, 48), (36, 38, 62, 60), (31, 25, 50, 51), (35, 32, 53, 58), (30, 24, 48, 49), (34, 31, 51, 56), (33, 30, 49, 54), (44, 46, 70, 68), (29, 35, 58, 59), (40, 42, 66, 64), (47, 45, 69, 71), (53, 52, 60, 62), (59, 58, 63, 61), (53, 62, 63, 58), (52, 59, 61, 60), (50, 57, 65, 64), (51, 66, 67, 56), (57, 56, 67, 65), (51, 50, 64, 66), (48, 55, 69, 68), (49, 70, 71, 54), (55, 54, 71, 69), (49, 48, 68, 70), (32, 26, 52, 53), (39, 37, 61, 63), (45, 44, 68, 69), (25, 28, 57, 50), (42, 43, 67, 66), (27, 33, 54, 55), (38, 39, 63, 62), (46, 47, 71, 70), (26, 29, 59, 52), (43, 41, 65, 67), (28, 34, 56, 57), (37, 36, 60, 61)])
me_cube_003.polygons.foreach_set('material_index', [0, 1, 1, 1, 1, 1, 0, 1, 1, 1, 0, 1, 0, 0, 0, 0, 0, 0, 0, 0, 0, 0, 0, 0, 0, 0, 0, 0, 0, 0, 0, 0, 0, 0, 0, 0, 0, 0, 0, 0, 0, 0, 0, 0, 0, 0, 0, 0, 0, 0, 0, 0, 0, 0, 0, 0, 0, 0, 0, 0, 0, 0, 0, 0, 0, 0])
me_cube_003.materials.append(mat_winecrate_brown)
me_cube_003.materials.append(mat_winecrate_dark)
me_cube_003.use_remesh_preserve_volume = False
me_cube_003.use_remesh_preserve_attributes = False
me_cube_003.use_mirror_vertex_groups = False
me_cube_003.update()

# ---- objects
ob_cylinder = bpy.data.objects.new('Cylinder', me_cylinder)
ob_cube_007 = bpy.data.objects.new('Cube.007', me_cube_010)
ob_cube_002 = bpy.data.objects.new('Cube.002', me_cube_003)
ob_lamp = bpy.data.objects.new('Lamp', light_lamp)
ob_camera = bpy.data.objects.new('Camera', cam_camera)

# ---- transforms, parenting, visibility, modifiers, constraints
ob_cylinder.location = (0.9617, 0.7772, 0.6263)
ob_cylinder.lineart.crease_threshold = 0.0
ob_cube_007.location = (-0.9465, -0.001385, -0.2114)
ob_cube_007.scale = (0.2445, 1.353, 1.0)
ob_cube_007.lineart.crease_threshold = 0.0
ob_cube_002.location = (0.007786, 0.0, 1.046)
ob_cube_002.lock_rotations_4d = False
ob_cube_002.empty_display_type = 'ARROWS'
ob_cube_002.lineart.crease_threshold = 0.0
ob_lamp.location = (4.076, 1.005, 5.904)
ob_lamp.rotation_euler = (0.6503, 0.05522, 1.866)
ob_lamp.lock_rotations_4d = False
ob_lamp.empty_display_type = 'ARROWS'
ob_lamp.color = (0.0, 0.0, 0.0, 0.0)
ob_lamp.lineart.crease_threshold = 0.0
ob_camera.location = (7.481, -6.508, 5.344)
ob_camera.rotation_euler = (1.109, 0.01082, 0.8149)
ob_camera.lock_rotations_4d = False
ob_camera.empty_display_type = 'ARROWS'
ob_camera.color = (0.0, 0.0, 0.0, 0.0)
ob_camera.display_type = 'WIRE'
ob_camera.lineart.crease_threshold = 0.0

# ---- collection membership
col_collection_1.objects.link(ob_cylinder)
col_collection_1.objects.link(ob_cube_007)
col_collection_1.objects.link(ob_cube_002)
col_collection_1.objects.link(ob_lamp)
col_collection_1.objects.link(ob_camera)

# ---- scene / render settings (as saved in the file)
scene.camera = ob_camera
scene.frame_start = 1; scene.frame_end = 250; scene.frame_set(65)
scene.render.engine = 'BLENDER_EEVEE_NEXT'
scene.render.resolution_percentage = 50
scene.render.dither_intensity = 0.0
scene.cycles.use_denoising = False
scene.cycles.samples = 10
scene.cycles.sampling_pattern = 'TABULATED_SOBOL'
scene.cycles.light_sampling_threshold = 0.0
scene.cycles.use_adaptive_sampling = False
scene.cycles.use_light_tree = False
scene.cycles.blur_glossy = 0.0
scene.cycles.pixel_filter_type = 'GAUSSIAN'
scene.cycles.sample_clamp_indirect = 0.0
scene.view_settings.view_transform = 'Standard'
bpy.context.view_layer.update()
